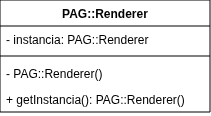

The diagram above was exported from draw.io. Its source (the exported page's mxGraphModel, read from the mxfile embedded in the PNG):
<mxGraphModel dx="491" dy="286" grid="1" gridSize="10" guides="1" tooltips="1" connect="1" arrows="1" fold="1" page="1" pageScale="1" pageWidth="1169" pageHeight="827" math="0" shadow="0">
  <root>
    <mxCell id="0" />
    <mxCell id="1" parent="0" />
    <mxCell id="mqmnpzdB7sf8VY418EXG-1" parent="1" style="swimlane;fontStyle=1;align=center;verticalAlign=top;childLayout=stackLayout;horizontal=1;startSize=26;horizontalStack=0;resizeParent=1;resizeParentMax=0;resizeLast=0;collapsible=1;marginBottom=0;whiteSpace=wrap;html=1;" value="PAG::Renderer" vertex="1">
      <mxGeometry height="112" width="210" x="360" y="220" as="geometry" />
    </mxCell>
    <mxCell id="mqmnpzdB7sf8VY418EXG-2" parent="mqmnpzdB7sf8VY418EXG-1" style="text;strokeColor=none;fillColor=none;align=left;verticalAlign=top;spacingLeft=4;spacingRight=4;overflow=hidden;rotatable=0;points=[[0,0.5],[1,0.5]];portConstraint=eastwest;whiteSpace=wrap;html=1;" value="- instancia: PAG::Renderer" vertex="1">
      <mxGeometry height="26" width="210" y="26" as="geometry" />
    </mxCell>
    <mxCell id="mqmnpzdB7sf8VY418EXG-3" parent="mqmnpzdB7sf8VY418EXG-1" style="line;strokeWidth=1;fillColor=none;align=left;verticalAlign=middle;spacingTop=-1;spacingLeft=3;spacingRight=3;rotatable=0;labelPosition=right;points=[];portConstraint=eastwest;strokeColor=inherit;" value="" vertex="1">
      <mxGeometry height="8" width="210" y="52" as="geometry" />
    </mxCell>
    <mxCell id="mqmnpzdB7sf8VY418EXG-4" parent="mqmnpzdB7sf8VY418EXG-1" style="text;strokeColor=none;fillColor=none;align=left;verticalAlign=top;spacingLeft=4;spacingRight=4;overflow=hidden;rotatable=0;points=[[0,0.5],[1,0.5]];portConstraint=eastwest;whiteSpace=wrap;html=1;" value="- PAG::Renderer()" vertex="1">
      <mxGeometry height="26" width="210" y="60" as="geometry" />
    </mxCell>
    <mxCell id="mqmnpzdB7sf8VY418EXG-5" parent="mqmnpzdB7sf8VY418EXG-1" style="text;strokeColor=none;fillColor=none;align=left;verticalAlign=top;spacingLeft=4;spacingRight=4;overflow=hidden;rotatable=0;points=[[0,0.5],[1,0.5]];portConstraint=eastwest;whiteSpace=wrap;html=1;" value="+ getInstancia(): PAG::Renderer()" vertex="1">
      <mxGeometry height="26" width="210" y="86" as="geometry" />
    </mxCell>
  </root>
</mxGraphModel>